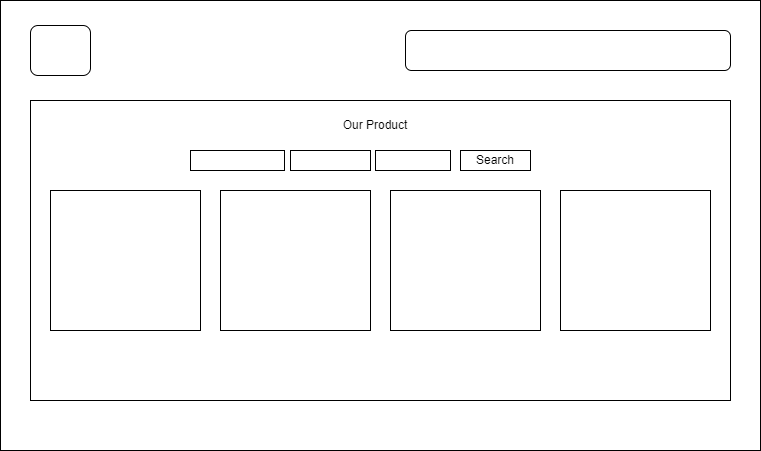

The diagram above was exported from draw.io. Its source (the exported page's mxGraphModel, read from the mxfile embedded in the PNG):
<mxGraphModel dx="1434" dy="755" grid="1" gridSize="10" guides="1" tooltips="1" connect="1" arrows="1" fold="1" page="1" pageScale="1" pageWidth="827" pageHeight="1169" math="0" shadow="0">
  <root>
    <mxCell id="0" />
    <mxCell id="1" parent="0" />
    <mxCell id="Ac1bZMEGyk2x2IxW9gkm-1" value="" style="rounded=0;whiteSpace=wrap;html=1;movable=0;resizable=0;rotatable=0;deletable=0;editable=0;locked=1;connectable=0;" vertex="1" parent="1">
      <mxGeometry x="160" y="160" width="760" height="450" as="geometry" />
    </mxCell>
    <mxCell id="Ac1bZMEGyk2x2IxW9gkm-2" value="" style="rounded=0;whiteSpace=wrap;html=1;movable=0;resizable=0;rotatable=0;deletable=0;editable=0;locked=1;connectable=0;" vertex="1" parent="1">
      <mxGeometry x="190" y="260" width="700" height="300" as="geometry" />
    </mxCell>
    <mxCell id="Ac1bZMEGyk2x2IxW9gkm-5" value="" style="rounded=0;whiteSpace=wrap;html=1;" vertex="1" parent="1">
      <mxGeometry x="720" y="350" width="150" height="140" as="geometry" />
    </mxCell>
    <mxCell id="Ac1bZMEGyk2x2IxW9gkm-6" value="" style="rounded=0;whiteSpace=wrap;html=1;" vertex="1" parent="1">
      <mxGeometry x="380" y="350" width="150" height="140" as="geometry" />
    </mxCell>
    <mxCell id="Ac1bZMEGyk2x2IxW9gkm-7" value="" style="rounded=0;whiteSpace=wrap;html=1;" vertex="1" parent="1">
      <mxGeometry x="550" y="350" width="150" height="140" as="geometry" />
    </mxCell>
    <mxCell id="Ac1bZMEGyk2x2IxW9gkm-8" value="" style="rounded=0;whiteSpace=wrap;html=1;" vertex="1" parent="1">
      <mxGeometry x="210" y="350" width="150" height="140" as="geometry" />
    </mxCell>
    <mxCell id="Ac1bZMEGyk2x2IxW9gkm-9" value="" style="rounded=1;whiteSpace=wrap;html=1;" vertex="1" parent="1">
      <mxGeometry x="565" y="190" width="325" height="40" as="geometry" />
    </mxCell>
    <mxCell id="Ac1bZMEGyk2x2IxW9gkm-10" value="" style="rounded=1;whiteSpace=wrap;html=1;" vertex="1" parent="1">
      <mxGeometry x="190" y="185" width="60" height="50" as="geometry" />
    </mxCell>
    <mxCell id="Ac1bZMEGyk2x2IxW9gkm-11" value="Our Product" style="text;html=1;align=center;verticalAlign=middle;whiteSpace=wrap;rounded=0;" vertex="1" parent="1">
      <mxGeometry x="460" y="270" width="150" height="30" as="geometry" />
    </mxCell>
    <mxCell id="Ac1bZMEGyk2x2IxW9gkm-12" value="" style="rounded=0;whiteSpace=wrap;html=1;" vertex="1" parent="1">
      <mxGeometry x="350" y="310" width="94" height="20" as="geometry" />
    </mxCell>
    <mxCell id="Ac1bZMEGyk2x2IxW9gkm-15" value="" style="rounded=0;whiteSpace=wrap;html=1;" vertex="1" parent="1">
      <mxGeometry x="450" y="310" width="80" height="20" as="geometry" />
    </mxCell>
    <mxCell id="Ac1bZMEGyk2x2IxW9gkm-17" value="" style="rounded=0;whiteSpace=wrap;html=1;" vertex="1" parent="1">
      <mxGeometry x="535" y="310" width="75" height="20" as="geometry" />
    </mxCell>
    <mxCell id="Ac1bZMEGyk2x2IxW9gkm-18" value="Search" style="rounded=0;whiteSpace=wrap;html=1;" vertex="1" parent="1">
      <mxGeometry x="620" y="310" width="70" height="20" as="geometry" />
    </mxCell>
  </root>
</mxGraphModel>